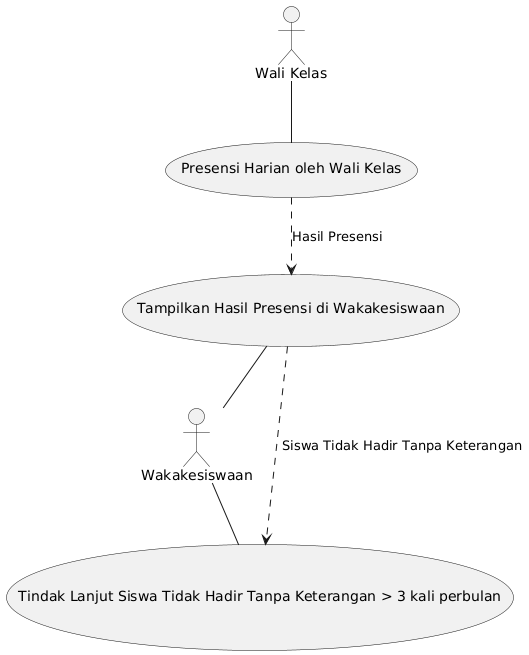

The diagram above was rendered by PlantUML. Its source (embedded in the PNG):
@startuml
actor "Wali Kelas" as WaliKelas
actor "Wakakesiswaan" as Wakakesiswaan

usecase "Presensi Harian oleh Wali Kelas" as UC1
usecase "Tampilkan Hasil Presensi di Wakakesiswaan" as UC2
usecase "Tindak Lanjut Siswa Tidak Hadir Tanpa Keterangan > 3 kali perbulan" as UC3

WaliKelas -- UC1
UC2 -- Wakakesiswaan
Wakakesiswaan -- UC3

UC1 .down.> UC2 : "Hasil Presensi"
UC2 .down.> UC3 : "Siswa Tidak Hadir Tanpa Keterangan"
@enduml